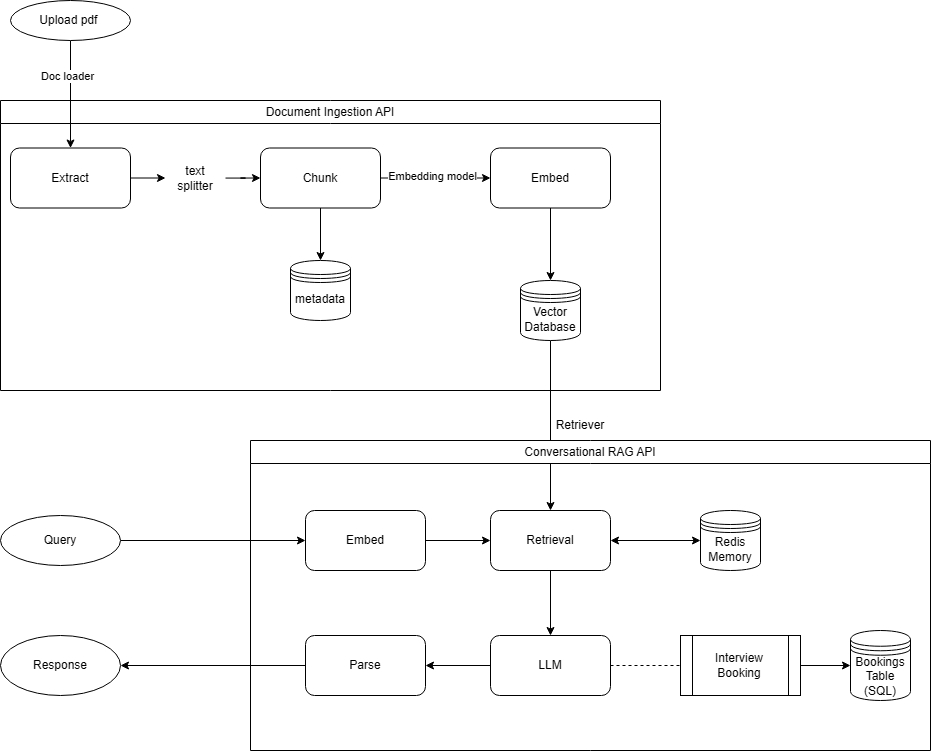

The diagram above was exported from draw.io. Its source (the exported page's mxGraphModel, read from the mxfile embedded in the PNG):
<mxGraphModel dx="1963" dy="894" grid="1" gridSize="10" guides="1" tooltips="1" connect="1" arrows="1" fold="1" page="1" pageScale="1" pageWidth="850" pageHeight="1100" math="0" shadow="0">
  <root>
    <mxCell id="0" />
    <mxCell id="1" parent="0" />
    <mxCell id="Xng88Wp_QWJ_QGNGQukb-29" edge="1" parent="1" source="Xng88Wp_QWJ_QGNGQukb-10" style="edgeStyle=orthogonalEdgeStyle;rounded=0;orthogonalLoop=1;jettySize=auto;html=1;exitX=0.5;exitY=1;exitDx=0;exitDy=0;entryX=0.5;entryY=0;entryDx=0;entryDy=0;" target="Xng88Wp_QWJ_QGNGQukb-12">
      <mxGeometry relative="1" as="geometry" />
    </mxCell>
    <mxCell id="Xng88Wp_QWJ_QGNGQukb-10" parent="1" style="rounded=1;whiteSpace=wrap;html=1;" value="Retrieval" vertex="1">
      <mxGeometry height="60" width="120" x="550" y="550" as="geometry" />
    </mxCell>
    <mxCell id="pa7BMlFNRIgrwbO19L8r-12" edge="1" parent="1" source="Xng88Wp_QWJ_QGNGQukb-12" style="edgeStyle=orthogonalEdgeStyle;rounded=0;orthogonalLoop=1;jettySize=auto;html=1;exitX=0;exitY=0.5;exitDx=0;exitDy=0;" target="pa7BMlFNRIgrwbO19L8r-11">
      <mxGeometry relative="1" as="geometry" />
    </mxCell>
    <mxCell id="Xng88Wp_QWJ_QGNGQukb-12" parent="1" style="rounded=1;whiteSpace=wrap;html=1;" value="LLM" vertex="1">
      <mxGeometry height="60" width="120" x="550" y="675" as="geometry" />
    </mxCell>
    <mxCell id="Xng88Wp_QWJ_QGNGQukb-23" edge="1" parent="1" source="Xng88Wp_QWJ_QGNGQukb-13" style="edgeStyle=orthogonalEdgeStyle;rounded=0;orthogonalLoop=1;jettySize=auto;html=1;exitX=0.5;exitY=1;exitDx=0;exitDy=0;entryX=0.5;entryY=0;entryDx=0;entryDy=0;" target="Xng88Wp_QWJ_QGNGQukb-18">
      <mxGeometry relative="1" as="geometry" />
    </mxCell>
    <mxCell id="Xng88Wp_QWJ_QGNGQukb-24" edge="1" parent="1" source="Xng88Wp_QWJ_QGNGQukb-18" style="edgeStyle=orthogonalEdgeStyle;rounded=0;orthogonalLoop=1;jettySize=auto;html=1;exitX=0.5;exitY=1;exitDx=0;exitDy=0;entryX=0.5;entryY=0;entryDx=0;entryDy=0;" target="Xng88Wp_QWJ_QGNGQukb-10">
      <mxGeometry relative="1" as="geometry">
        <mxPoint x="610" y="440" as="targetPoint" />
      </mxGeometry>
    </mxCell>
    <mxCell id="Xng88Wp_QWJ_QGNGQukb-18" parent="1" style="shape=datastore;whiteSpace=wrap;html=1;" value="Vector Database" vertex="1">
      <mxGeometry height="60" width="60" x="580" y="320" as="geometry" />
    </mxCell>
    <mxCell id="Xng88Wp_QWJ_QGNGQukb-19" parent="1" style="shape=datastore;whiteSpace=wrap;html=1;" value="Redis Memory" vertex="1">
      <mxGeometry height="60" width="60" x="760" y="550" as="geometry" />
    </mxCell>
    <mxCell id="Xng88Wp_QWJ_QGNGQukb-27" edge="1" parent="1" source="Xng88Wp_QWJ_QGNGQukb-19" style="endArrow=classic;startArrow=classic;html=1;rounded=0;entryX=1;entryY=0.5;entryDx=0;entryDy=0;exitX=0;exitY=0.5;exitDx=0;exitDy=0;" target="Xng88Wp_QWJ_QGNGQukb-10" value="">
      <mxGeometry height="50" relative="1" width="50" as="geometry">
        <mxPoint x="830" y="580" as="sourcePoint" />
        <mxPoint x="680" y="580" as="targetPoint" />
      </mxGeometry>
    </mxCell>
    <mxCell id="Xng88Wp_QWJ_QGNGQukb-30" edge="1" parent="1" source="Xng88Wp_QWJ_QGNGQukb-17" style="endArrow=none;dashed=1;html=1;rounded=0;exitX=1;exitY=0.5;exitDx=0;exitDy=0;" value="">
      <mxGeometry height="50" relative="1" width="50" as="geometry">
        <mxPoint x="1240" y="390" as="sourcePoint" />
        <mxPoint x="830" y="700" as="targetPoint" />
      </mxGeometry>
    </mxCell>
    <mxCell id="Xng88Wp_QWJ_QGNGQukb-33" parent="1" style="shape=datastore;whiteSpace=wrap;html=1;" value="Bookings Table (SQL)" vertex="1">
      <mxGeometry height="70" width="60" x="910" y="670" as="geometry" />
    </mxCell>
    <mxCell id="pa7BMlFNRIgrwbO19L8r-3" edge="1" parent="1" source="pa7BMlFNRIgrwbO19L8r-1" style="edgeStyle=orthogonalEdgeStyle;rounded=0;orthogonalLoop=1;jettySize=auto;html=1;exitX=1;exitY=0.5;exitDx=0;exitDy=0;entryX=0;entryY=0.5;entryDx=0;entryDy=0;" target="pa7BMlFNRIgrwbO19L8r-2">
      <mxGeometry relative="1" as="geometry" />
    </mxCell>
    <mxCell id="pa7BMlFNRIgrwbO19L8r-1" parent="1" style="ellipse;whiteSpace=wrap;html=1;" value="Query" vertex="1">
      <mxGeometry height="50" width="120" x="60" y="555" as="geometry" />
    </mxCell>
    <mxCell id="pa7BMlFNRIgrwbO19L8r-7" edge="1" parent="1" source="pa7BMlFNRIgrwbO19L8r-2" style="edgeStyle=orthogonalEdgeStyle;rounded=0;orthogonalLoop=1;jettySize=auto;html=1;entryX=0;entryY=0.5;entryDx=0;entryDy=0;" target="Xng88Wp_QWJ_QGNGQukb-10">
      <mxGeometry relative="1" as="geometry" />
    </mxCell>
    <mxCell id="pa7BMlFNRIgrwbO19L8r-2" parent="1" style="rounded=1;whiteSpace=wrap;html=1;" value="Embed" vertex="1">
      <mxGeometry height="60" width="120" x="365" y="550" as="geometry" />
    </mxCell>
    <mxCell id="pa7BMlFNRIgrwbO19L8r-8" edge="1" parent="1" source="Xng88Wp_QWJ_QGNGQukb-12" style="endArrow=none;dashed=1;html=1;rounded=0;exitX=1;exitY=0.5;exitDx=0;exitDy=0;" target="Xng88Wp_QWJ_QGNGQukb-17" value="">
      <mxGeometry height="50" relative="1" width="50" as="geometry">
        <mxPoint x="670" y="700" as="sourcePoint" />
        <mxPoint x="830" y="700" as="targetPoint" />
      </mxGeometry>
    </mxCell>
    <mxCell id="pa7BMlFNRIgrwbO19L8r-9" edge="1" parent="1" source="Xng88Wp_QWJ_QGNGQukb-17" style="edgeStyle=orthogonalEdgeStyle;rounded=0;orthogonalLoop=1;jettySize=auto;html=1;exitX=1;exitY=0.5;exitDx=0;exitDy=0;entryX=0;entryY=0.5;entryDx=0;entryDy=0;" target="Xng88Wp_QWJ_QGNGQukb-33">
      <mxGeometry relative="1" as="geometry" />
    </mxCell>
    <mxCell id="Xng88Wp_QWJ_QGNGQukb-17" parent="1" style="shape=process;whiteSpace=wrap;html=1;backgroundOutline=1;" value="Interview Booking" vertex="1">
      <mxGeometry height="60" width="120" x="740" y="675" as="geometry" />
    </mxCell>
    <mxCell id="pa7BMlFNRIgrwbO19L8r-10" parent="1" style="ellipse;whiteSpace=wrap;html=1;" value="Response" vertex="1">
      <mxGeometry height="60" width="120" x="60" y="675" as="geometry" />
    </mxCell>
    <mxCell id="pa7BMlFNRIgrwbO19L8r-13" edge="1" parent="1" source="pa7BMlFNRIgrwbO19L8r-11" style="edgeStyle=orthogonalEdgeStyle;rounded=0;orthogonalLoop=1;jettySize=auto;html=1;" target="pa7BMlFNRIgrwbO19L8r-10">
      <mxGeometry relative="1" as="geometry" />
    </mxCell>
    <mxCell id="pa7BMlFNRIgrwbO19L8r-11" parent="1" style="rounded=1;whiteSpace=wrap;html=1;" value="Parse" vertex="1">
      <mxGeometry height="60" width="120" x="365" y="675" as="geometry" />
    </mxCell>
    <mxCell id="pa7BMlFNRIgrwbO19L8r-14" parent="1" style="swimlane;whiteSpace=wrap;html=1;" value="&lt;span style=&quot;font-weight: 400;&quot;&gt;Document Ingestion API&lt;/span&gt;" vertex="1">
      <mxGeometry height="290" width="660" x="60" y="140" as="geometry" />
    </mxCell>
    <mxCell id="Xng88Wp_QWJ_QGNGQukb-13" parent="pa7BMlFNRIgrwbO19L8r-14" style="rounded=1;whiteSpace=wrap;html=1;" value="Embed" vertex="1">
      <mxGeometry height="60" width="120" x="490" y="47.5" as="geometry" />
    </mxCell>
    <mxCell id="Xng88Wp_QWJ_QGNGQukb-21" edge="1" parent="pa7BMlFNRIgrwbO19L8r-14" source="Xng88Wp_QWJ_QGNGQukb-14" style="edgeStyle=orthogonalEdgeStyle;rounded=0;orthogonalLoop=1;jettySize=auto;html=1;exitX=1;exitY=0.5;exitDx=0;exitDy=0;entryX=0;entryY=0.5;entryDx=0;entryDy=0;" target="Xng88Wp_QWJ_QGNGQukb-13">
      <mxGeometry relative="1" as="geometry" />
    </mxCell>
    <mxCell id="pa7BMlFNRIgrwbO19L8r-32" connectable="0" parent="Xng88Wp_QWJ_QGNGQukb-21" style="edgeLabel;html=1;align=center;verticalAlign=middle;resizable=0;points=[];" value="Embedding model" vertex="1">
      <mxGeometry relative="1" x="-0.0595" y="2" as="geometry">
        <mxPoint as="offset" />
      </mxGeometry>
    </mxCell>
    <mxCell id="pa7BMlFNRIgrwbO19L8r-26" edge="1" parent="pa7BMlFNRIgrwbO19L8r-14" source="Xng88Wp_QWJ_QGNGQukb-15" style="edgeStyle=orthogonalEdgeStyle;rounded=0;orthogonalLoop=1;jettySize=auto;html=1;exitX=1;exitY=0.5;exitDx=0;exitDy=0;entryX=0;entryY=0.5;entryDx=0;entryDy=0;" target="pa7BMlFNRIgrwbO19L8r-21" value="">
      <mxGeometry relative="1" as="geometry">
        <mxPoint x="220" y="75" as="sourcePoint" />
        <mxPoint x="290" y="75" as="targetPoint" />
      </mxGeometry>
    </mxCell>
    <mxCell id="Xng88Wp_QWJ_QGNGQukb-15" parent="pa7BMlFNRIgrwbO19L8r-14" style="rounded=1;whiteSpace=wrap;html=1;" value="Extract" vertex="1">
      <mxGeometry height="60" width="120" x="10" y="47.5" as="geometry" />
    </mxCell>
    <mxCell id="pa7BMlFNRIgrwbO19L8r-21" parent="pa7BMlFNRIgrwbO19L8r-14" style="text;html=1;whiteSpace=wrap;strokeColor=none;fillColor=none;align=center;verticalAlign=middle;rounded=0;" value="text splitter" vertex="1">
      <mxGeometry height="40" width="60" x="165" y="57.5" as="geometry" />
    </mxCell>
    <mxCell id="pa7BMlFNRIgrwbO19L8r-34" edge="1" parent="pa7BMlFNRIgrwbO19L8r-14" source="pa7BMlFNRIgrwbO19L8r-21" style="edgeStyle=orthogonalEdgeStyle;rounded=0;orthogonalLoop=1;jettySize=auto;html=1;entryX=0;entryY=0.5;entryDx=0;entryDy=0;" target="Xng88Wp_QWJ_QGNGQukb-14">
      <mxGeometry relative="1" as="geometry" />
    </mxCell>
    <mxCell id="Xng88Wp_QWJ_QGNGQukb-14" parent="pa7BMlFNRIgrwbO19L8r-14" style="rounded=1;whiteSpace=wrap;html=1;" value="Chunk" vertex="1">
      <mxGeometry height="60" width="120" x="260" y="47.5" as="geometry" />
    </mxCell>
    <mxCell id="Xng88Wp_QWJ_QGNGQukb-31" parent="pa7BMlFNRIgrwbO19L8r-14" style="shape=datastore;whiteSpace=wrap;html=1;" value="metadata" vertex="1">
      <mxGeometry height="60" width="60" x="290" y="160" as="geometry" />
    </mxCell>
    <mxCell id="Xng88Wp_QWJ_QGNGQukb-32" edge="1" parent="pa7BMlFNRIgrwbO19L8r-14" source="Xng88Wp_QWJ_QGNGQukb-14" style="edgeStyle=orthogonalEdgeStyle;rounded=0;orthogonalLoop=1;jettySize=auto;html=1;exitX=0.5;exitY=1;exitDx=0;exitDy=0;entryX=0.5;entryY=0;entryDx=0;entryDy=0;" target="Xng88Wp_QWJ_QGNGQukb-31">
      <mxGeometry relative="1" as="geometry" />
    </mxCell>
    <mxCell id="pa7BMlFNRIgrwbO19L8r-15" parent="1" style="swimlane;whiteSpace=wrap;html=1;" value="&lt;span style=&quot;font-weight: 400;&quot;&gt;Conversational RAG API&lt;/span&gt;" vertex="1">
      <mxGeometry height="310" width="680" x="310" y="480" as="geometry" />
    </mxCell>
    <mxCell id="pa7BMlFNRIgrwbO19L8r-35" parent="1" style="text;html=1;whiteSpace=wrap;strokeColor=none;fillColor=none;align=center;verticalAlign=middle;rounded=0;" value="Retriever" vertex="1">
      <mxGeometry height="30" width="60" x="610" y="450" as="geometry" />
    </mxCell>
    <mxCell id="pa7BMlFNRIgrwbO19L8r-37" edge="1" parent="1" source="pa7BMlFNRIgrwbO19L8r-22" style="edgeStyle=orthogonalEdgeStyle;rounded=0;orthogonalLoop=1;jettySize=auto;html=1;exitX=0.5;exitY=1;exitDx=0;exitDy=0;entryX=0.5;entryY=0;entryDx=0;entryDy=0;" target="Xng88Wp_QWJ_QGNGQukb-15">
      <mxGeometry relative="1" as="geometry" />
    </mxCell>
    <mxCell id="pa7BMlFNRIgrwbO19L8r-38" connectable="0" parent="pa7BMlFNRIgrwbO19L8r-37" style="edgeLabel;html=1;align=center;verticalAlign=middle;resizable=0;points=[];" value="Doc loader" vertex="1">
      <mxGeometry relative="1" x="-0.351" y="-4" as="geometry">
        <mxPoint y="1" as="offset" />
      </mxGeometry>
    </mxCell>
    <mxCell id="pa7BMlFNRIgrwbO19L8r-22" parent="1" style="ellipse;whiteSpace=wrap;html=1;" value="Upload pdf&amp;nbsp;" vertex="1">
      <mxGeometry height="40" width="120" x="70" y="40" as="geometry" />
    </mxCell>
  </root>
</mxGraphModel>